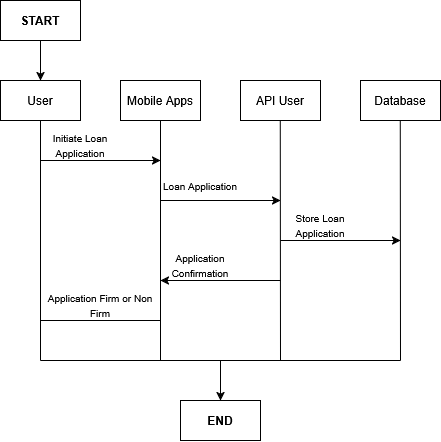

The diagram above was exported from draw.io. Its source (the exported page's mxGraphModel, read from the mxfile embedded in the PNG):
<mxGraphModel dx="778" dy="522" grid="1" gridSize="10" guides="1" tooltips="1" connect="1" arrows="1" fold="1" page="1" pageScale="1" pageWidth="850" pageHeight="1100" math="0" shadow="0">
  <root>
    <mxCell id="0" />
    <mxCell id="1" parent="0" />
    <mxCell id="hfKMqhzHBqNTpDqXkxF4-2" value="User" style="rounded=0;whiteSpace=wrap;html=1;" vertex="1" parent="1">
      <mxGeometry x="40" y="160" width="80" height="40" as="geometry" />
    </mxCell>
    <mxCell id="hfKMqhzHBqNTpDqXkxF4-5" value="Mobile Apps" style="rounded=0;whiteSpace=wrap;html=1;" vertex="1" parent="1">
      <mxGeometry x="160" y="160" width="80" height="40" as="geometry" />
    </mxCell>
    <mxCell id="hfKMqhzHBqNTpDqXkxF4-6" value="" style="endArrow=none;html=1;rounded=0;entryX=0.5;entryY=1;entryDx=0;entryDy=0;" edge="1" parent="1" target="hfKMqhzHBqNTpDqXkxF4-5">
      <mxGeometry width="50" height="50" relative="1" as="geometry">
        <mxPoint x="200" y="440" as="sourcePoint" />
        <mxPoint x="230" y="230" as="targetPoint" />
      </mxGeometry>
    </mxCell>
    <mxCell id="hfKMqhzHBqNTpDqXkxF4-7" value="&lt;font style=&quot;font-size: 10px;&quot;&gt;Initiate Loan Application&lt;/font&gt;" style="text;html=1;whiteSpace=wrap;strokeColor=none;fillColor=none;align=center;verticalAlign=middle;rounded=0;" vertex="1" parent="1">
      <mxGeometry x="80" y="210" width="80" height="30" as="geometry" />
    </mxCell>
    <mxCell id="hfKMqhzHBqNTpDqXkxF4-8" value="API User" style="rounded=0;whiteSpace=wrap;html=1;" vertex="1" parent="1">
      <mxGeometry x="280" y="160" width="80" height="40" as="geometry" />
    </mxCell>
    <mxCell id="hfKMqhzHBqNTpDqXkxF4-9" value="" style="endArrow=none;html=1;rounded=0;entryX=0.5;entryY=1;entryDx=0;entryDy=0;" edge="1" parent="1">
      <mxGeometry width="50" height="50" relative="1" as="geometry">
        <mxPoint x="320" y="440" as="sourcePoint" />
        <mxPoint x="319.77" y="200" as="targetPoint" />
      </mxGeometry>
    </mxCell>
    <mxCell id="hfKMqhzHBqNTpDqXkxF4-10" value="" style="endArrow=classic;html=1;rounded=0;" edge="1" parent="1">
      <mxGeometry width="50" height="50" relative="1" as="geometry">
        <mxPoint x="200" y="280" as="sourcePoint" />
        <mxPoint x="320" y="280" as="targetPoint" />
      </mxGeometry>
    </mxCell>
    <mxCell id="hfKMqhzHBqNTpDqXkxF4-11" value="&lt;font style=&quot;font-size: 10px;&quot;&gt;Loan Application&lt;/font&gt;" style="text;html=1;whiteSpace=wrap;strokeColor=none;fillColor=none;align=center;verticalAlign=middle;rounded=0;" vertex="1" parent="1">
      <mxGeometry x="200" y="250" width="80" height="30" as="geometry" />
    </mxCell>
    <mxCell id="hfKMqhzHBqNTpDqXkxF4-12" value="" style="endArrow=classic;html=1;rounded=0;" edge="1" parent="1">
      <mxGeometry width="50" height="50" relative="1" as="geometry">
        <mxPoint x="320" y="320" as="sourcePoint" />
        <mxPoint x="440" y="320" as="targetPoint" />
      </mxGeometry>
    </mxCell>
    <mxCell id="hfKMqhzHBqNTpDqXkxF4-13" value="" style="endArrow=none;html=1;rounded=0;entryX=0.5;entryY=1;entryDx=0;entryDy=0;" edge="1" parent="1">
      <mxGeometry width="50" height="50" relative="1" as="geometry">
        <mxPoint x="440" y="440" as="sourcePoint" />
        <mxPoint x="439.77" y="200" as="targetPoint" />
      </mxGeometry>
    </mxCell>
    <mxCell id="hfKMqhzHBqNTpDqXkxF4-14" value="&lt;div&gt;Database&lt;/div&gt;" style="rounded=0;whiteSpace=wrap;html=1;" vertex="1" parent="1">
      <mxGeometry x="400" y="160" width="80" height="40" as="geometry" />
    </mxCell>
    <mxCell id="hfKMqhzHBqNTpDqXkxF4-15" value="&lt;font style=&quot;font-size: 10px;&quot;&gt;Store Loan Application&lt;/font&gt;" style="text;html=1;whiteSpace=wrap;strokeColor=none;fillColor=none;align=center;verticalAlign=middle;rounded=0;" vertex="1" parent="1">
      <mxGeometry x="320" y="290" width="80" height="30" as="geometry" />
    </mxCell>
    <mxCell id="hfKMqhzHBqNTpDqXkxF4-16" value="" style="endArrow=none;html=1;rounded=0;entryX=0.5;entryY=1;entryDx=0;entryDy=0;" edge="1" parent="1" target="hfKMqhzHBqNTpDqXkxF4-2">
      <mxGeometry width="50" height="50" relative="1" as="geometry">
        <mxPoint x="80" y="440" as="sourcePoint" />
        <mxPoint x="80" y="300" as="targetPoint" />
      </mxGeometry>
    </mxCell>
    <mxCell id="hfKMqhzHBqNTpDqXkxF4-17" value="" style="endArrow=classic;html=1;rounded=0;" edge="1" parent="1">
      <mxGeometry width="50" height="50" relative="1" as="geometry">
        <mxPoint x="80" y="240" as="sourcePoint" />
        <mxPoint x="200" y="240" as="targetPoint" />
      </mxGeometry>
    </mxCell>
    <mxCell id="hfKMqhzHBqNTpDqXkxF4-18" value="" style="endArrow=classic;html=1;rounded=0;" edge="1" parent="1">
      <mxGeometry width="50" height="50" relative="1" as="geometry">
        <mxPoint x="320" y="360" as="sourcePoint" />
        <mxPoint x="200" y="360" as="targetPoint" />
      </mxGeometry>
    </mxCell>
    <mxCell id="hfKMqhzHBqNTpDqXkxF4-19" value="&lt;font style=&quot;font-size: 10px;&quot;&gt;Application Confirmation&lt;/font&gt;" style="text;html=1;whiteSpace=wrap;strokeColor=none;fillColor=none;align=center;verticalAlign=middle;rounded=0;" vertex="1" parent="1">
      <mxGeometry x="200" y="330" width="80" height="30" as="geometry" />
    </mxCell>
    <mxCell id="hfKMqhzHBqNTpDqXkxF4-20" value="" style="endArrow=none;html=1;rounded=0;" edge="1" parent="1">
      <mxGeometry width="50" height="50" relative="1" as="geometry">
        <mxPoint x="80" y="400" as="sourcePoint" />
        <mxPoint x="200" y="400" as="targetPoint" />
      </mxGeometry>
    </mxCell>
    <mxCell id="hfKMqhzHBqNTpDqXkxF4-21" value="&lt;font style=&quot;font-size: 10px;&quot;&gt;Application Firm or Non Firm&lt;/font&gt;" style="text;html=1;whiteSpace=wrap;strokeColor=none;fillColor=none;align=center;verticalAlign=middle;rounded=0;" vertex="1" parent="1">
      <mxGeometry x="80" y="370" width="120" height="30" as="geometry" />
    </mxCell>
    <mxCell id="hfKMqhzHBqNTpDqXkxF4-22" value="" style="endArrow=classic;html=1;rounded=0;entryX=0.5;entryY=0;entryDx=0;entryDy=0;" edge="1" parent="1" target="hfKMqhzHBqNTpDqXkxF4-2">
      <mxGeometry width="50" height="50" relative="1" as="geometry">
        <mxPoint x="80" y="120" as="sourcePoint" />
        <mxPoint x="320" y="240" as="targetPoint" />
      </mxGeometry>
    </mxCell>
    <mxCell id="hfKMqhzHBqNTpDqXkxF4-23" value="&lt;b&gt;START&lt;/b&gt;" style="rounded=0;whiteSpace=wrap;html=1;" vertex="1" parent="1">
      <mxGeometry x="40" y="80" width="80" height="40" as="geometry" />
    </mxCell>
    <mxCell id="hfKMqhzHBqNTpDqXkxF4-24" value="" style="endArrow=none;html=1;rounded=0;" edge="1" parent="1">
      <mxGeometry width="50" height="50" relative="1" as="geometry">
        <mxPoint x="80" y="440" as="sourcePoint" />
        <mxPoint x="440" y="440" as="targetPoint" />
      </mxGeometry>
    </mxCell>
    <mxCell id="hfKMqhzHBqNTpDqXkxF4-25" value="&lt;b&gt;END&lt;/b&gt;" style="rounded=0;whiteSpace=wrap;html=1;" vertex="1" parent="1">
      <mxGeometry x="220" y="480" width="80" height="40" as="geometry" />
    </mxCell>
    <mxCell id="hfKMqhzHBqNTpDqXkxF4-27" value="" style="endArrow=classic;html=1;rounded=0;entryX=0.5;entryY=0;entryDx=0;entryDy=0;" edge="1" parent="1" target="hfKMqhzHBqNTpDqXkxF4-25">
      <mxGeometry width="50" height="50" relative="1" as="geometry">
        <mxPoint x="260" y="440" as="sourcePoint" />
        <mxPoint x="280" y="380" as="targetPoint" />
      </mxGeometry>
    </mxCell>
  </root>
</mxGraphModel>